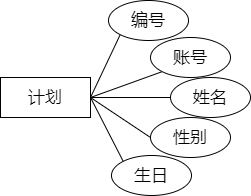

The diagram above was exported from draw.io. Its source (the exported page's mxGraphModel, read from the mxfile embedded in the PNG):
<mxGraphModel dx="1050" dy="547" grid="1" gridSize="10" guides="1" tooltips="1" connect="1" arrows="1" fold="1" page="1" pageScale="1" pageWidth="827" pageHeight="1169" math="0" shadow="0">
  <root>
    <mxCell id="0" />
    <mxCell id="1" parent="0" />
    <mxCell id="7FeLeJTqg8XoYI-1qvlg-1" style="rounded=0;orthogonalLoop=1;jettySize=auto;html=1;exitX=1;exitY=0.5;exitDx=0;exitDy=0;entryX=0;entryY=1;entryDx=0;entryDy=0;endArrow=none;endFill=0;" edge="1" parent="1" source="7FeLeJTqg8XoYI-1qvlg-6" target="7FeLeJTqg8XoYI-1qvlg-7">
      <mxGeometry relative="1" as="geometry" />
    </mxCell>
    <mxCell id="7FeLeJTqg8XoYI-1qvlg-2" style="rounded=0;orthogonalLoop=1;jettySize=auto;html=1;exitX=1;exitY=0.5;exitDx=0;exitDy=0;entryX=0;entryY=1;entryDx=0;entryDy=0;endArrow=none;endFill=0;" edge="1" parent="1" source="7FeLeJTqg8XoYI-1qvlg-6" target="7FeLeJTqg8XoYI-1qvlg-8">
      <mxGeometry relative="1" as="geometry" />
    </mxCell>
    <mxCell id="7FeLeJTqg8XoYI-1qvlg-3" style="rounded=0;orthogonalLoop=1;jettySize=auto;html=1;exitX=1;exitY=0.5;exitDx=0;exitDy=0;entryX=0;entryY=0.5;entryDx=0;entryDy=0;endArrow=none;endFill=0;" edge="1" parent="1" source="7FeLeJTqg8XoYI-1qvlg-6" target="7FeLeJTqg8XoYI-1qvlg-9">
      <mxGeometry relative="1" as="geometry" />
    </mxCell>
    <mxCell id="7FeLeJTqg8XoYI-1qvlg-4" style="rounded=0;orthogonalLoop=1;jettySize=auto;html=1;exitX=1;exitY=0.5;exitDx=0;exitDy=0;entryX=0;entryY=0.5;entryDx=0;entryDy=0;endArrow=none;endFill=0;" edge="1" parent="1" source="7FeLeJTqg8XoYI-1qvlg-6" target="7FeLeJTqg8XoYI-1qvlg-10">
      <mxGeometry relative="1" as="geometry" />
    </mxCell>
    <mxCell id="7FeLeJTqg8XoYI-1qvlg-5" style="rounded=0;orthogonalLoop=1;jettySize=auto;html=1;exitX=1;exitY=0.5;exitDx=0;exitDy=0;entryX=0;entryY=0;entryDx=0;entryDy=0;endArrow=none;endFill=0;" edge="1" parent="1" source="7FeLeJTqg8XoYI-1qvlg-6" target="7FeLeJTqg8XoYI-1qvlg-11">
      <mxGeometry relative="1" as="geometry" />
    </mxCell>
    <mxCell id="7FeLeJTqg8XoYI-1qvlg-6" value="计划" style="rounded=0;whiteSpace=wrap;html=1;fontSize=17;fontStyle=0" vertex="1" parent="1">
      <mxGeometry x="260" y="240" width="90" height="40" as="geometry" />
    </mxCell>
    <mxCell id="7FeLeJTqg8XoYI-1qvlg-7" value="编号" style="ellipse;whiteSpace=wrap;html=1;fontSize=17;fontStyle=0" vertex="1" parent="1">
      <mxGeometry x="368" y="163" width="80" height="40" as="geometry" />
    </mxCell>
    <mxCell id="7FeLeJTqg8XoYI-1qvlg-8" value="账号" style="ellipse;whiteSpace=wrap;html=1;fontSize=17;fontStyle=0" vertex="1" parent="1">
      <mxGeometry x="410" y="200" width="80" height="40" as="geometry" />
    </mxCell>
    <mxCell id="7FeLeJTqg8XoYI-1qvlg-9" value="姓名" style="ellipse;whiteSpace=wrap;html=1;fontSize=17;fontStyle=0" vertex="1" parent="1">
      <mxGeometry x="430" y="240" width="80" height="40" as="geometry" />
    </mxCell>
    <mxCell id="7FeLeJTqg8XoYI-1qvlg-10" value="性别" style="ellipse;whiteSpace=wrap;html=1;fontSize=17;fontStyle=0" vertex="1" parent="1">
      <mxGeometry x="410" y="280" width="80" height="40" as="geometry" />
    </mxCell>
    <mxCell id="7FeLeJTqg8XoYI-1qvlg-11" value="生日" style="ellipse;whiteSpace=wrap;html=1;fontSize=17;fontStyle=0" vertex="1" parent="1">
      <mxGeometry x="371" y="318" width="80" height="40" as="geometry" />
    </mxCell>
  </root>
</mxGraphModel>